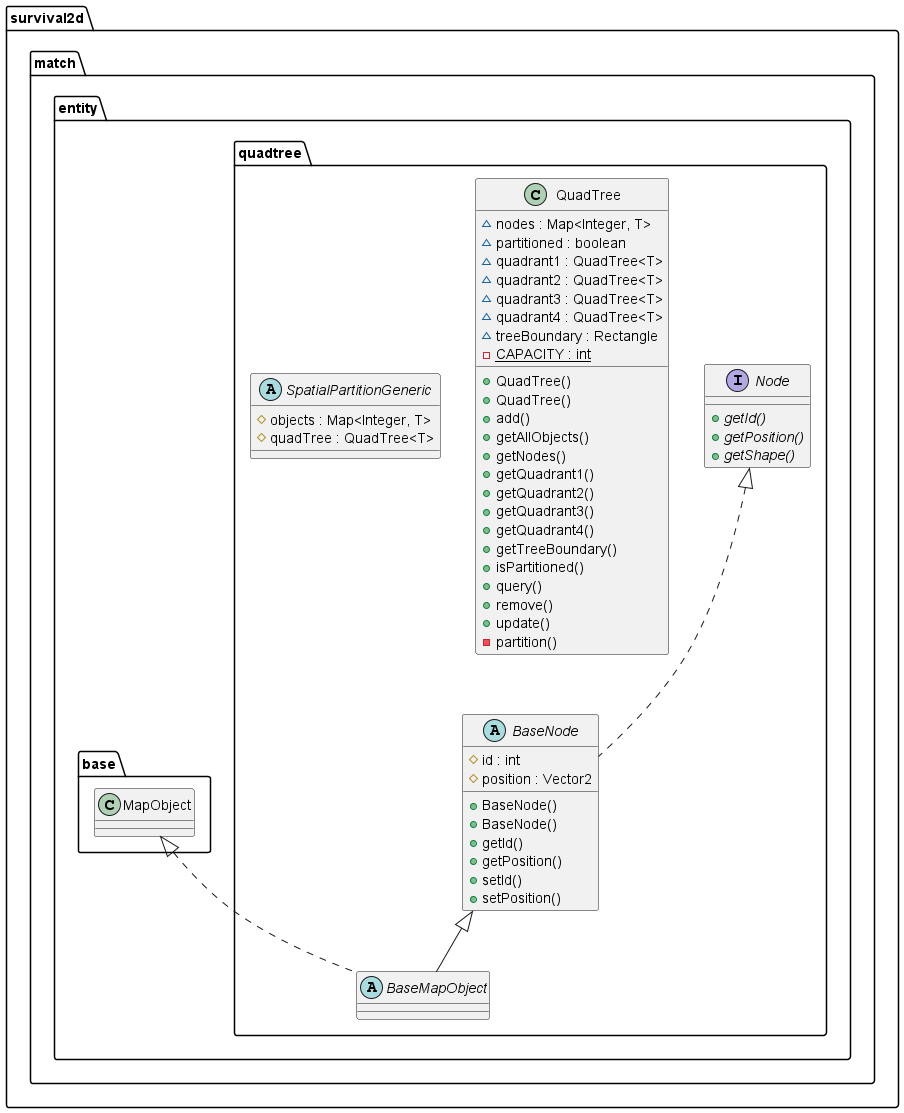

The diagram above was rendered by PlantUML. Its source (embedded in the PNG):
@startuml

  namespace survival2d {
    namespace match.entity.quadtree {
      abstract class survival2d.match.entity.quadtree.BaseMapObject {
      }
    }
  }
  

  namespace survival2d {
    namespace match.entity.quadtree {
      abstract class survival2d.match.entity.quadtree.BaseNode {
          # id : int
          # position : Vector2
          + BaseNode()
          + BaseNode()
          + getId()
          + getPosition()
          + setId()
          + setPosition()
      }
    }
  }
  

  namespace survival2d {
    namespace match.entity.quadtree {
      interface survival2d.match.entity.quadtree.Node {
          {abstract} + getId()
          {abstract} + getPosition()
          {abstract} + getShape()
      }
    }
  }
  

  namespace survival2d {
    namespace match.entity.quadtree {
      class survival2d.match.entity.quadtree.QuadTree {
          ~ nodes : Map<Integer, T>
          ~ partitioned : boolean
          ~ quadrant1 : QuadTree<T>
          ~ quadrant2 : QuadTree<T>
          ~ quadrant3 : QuadTree<T>
          ~ quadrant4 : QuadTree<T>
          ~ treeBoundary : Rectangle
          {static} - CAPACITY : int
          + QuadTree()
          + QuadTree()
          + add()
          + getAllObjects()
          + getNodes()
          + getQuadrant1()
          + getQuadrant2()
          + getQuadrant3()
          + getQuadrant4()
          + getTreeBoundary()
          + isPartitioned()
          + query()
          + remove()
          + update()
          - partition()
      }
    }
  }
  

  namespace survival2d {
    namespace match.entity.quadtree {
      abstract class survival2d.match.entity.quadtree.SpatialPartitionGeneric {
          # objects : Map<Integer, T>
          # quadTree : QuadTree<T>
      }
    }
  }
  

  survival2d.match.entity.quadtree.BaseMapObject .up.|> survival2d.match.entity.base.MapObject
  survival2d.match.entity.quadtree.BaseMapObject -up-|> survival2d.match.entity.quadtree.BaseNode
  survival2d.match.entity.quadtree.BaseNode .up.|> survival2d.match.entity.quadtree.Node

@enduml